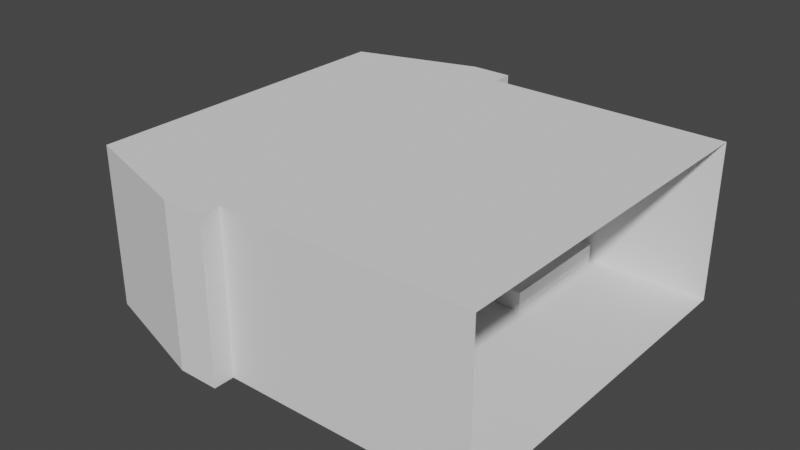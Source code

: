 # Source: room.blend  (saved by Blender 3.6.11; exported with 4.5.12 LTS)
import bpy
from mathutils import Matrix  # noqa: F401  (used for matrix-valued properties, if any)

bpy.ops.wm.read_factory_settings(use_empty=True)
scene = bpy.context.scene
scene.name = 'Scene'

# ---- collections
col_collection = bpy.data.collections.new('Collection'); scene.collection.children.link(col_collection)

# ---- world
world_world = bpy.data.worlds.new('World'); scene.world = world_world
world_world.use_nodes = True; world_world.node_tree.nodes.clear()
_N = world_world.node_tree.nodes; _L = world_world.node_tree.links
n0 = _N.new('ShaderNodeOutputWorld'); n0.name = 'World Output'; n0.location = (300, 300)
n1 = _N.new('ShaderNodeBackground'); n1.name = 'Background'; n1.location = (10, 300)
n1.inputs[0].default_value = (0.05088, 0.05088, 0.05088, 1.0)
_L.new(n1.outputs[0], n0.inputs[0])
n0.is_active_output = True
world_world.color = (0.05088, 0.05088, 0.05088)
world_world.use_sun_shadow = False
world_world.sun_shadow_jitter_overblur = 0.0

# ---- meshes
me_cube_007 = bpy.data.meshes.new('Cube.007')
me_cube_007.from_pydata([(-0.2, -0.2, -1.401), (-0.2, -0.2, 0.2), (-0.2, 0.2, -1.401), (-0.2, 0.2, 0.2), (0.2, -0.2, -1.401), (0.2, -0.2, 0.2), (0.2, 0.2, -1.401), (0.2, 0.2, 0.2), (-0.35, -3.65, 0.2), (-0.35, -3.65, 0.4), (-0.35, 0.35, 0.2), (-0.35, 0.35, 0.4), (1.65, -3.65, 0.2), (1.65, -3.65, 0.4), (1.65, 0.35, 0.2), (1.65, 0.35, 0.4), (1.1, -0.2, -1.401), (1.1, -0.2, 0.2), (1.1, 0.2, -1.401), (1.1, 0.2, 0.2), (1.5, -0.2, -1.401), (1.5, -0.2, 0.2), (1.5, 0.2, -1.401), (1.5, 0.2, 0.2), (1.1, -3.5, -1.401), (1.1, -3.5, 0.2), (1.1, -3.1, -1.401), (1.1, -3.1, 0.2), (1.5, -3.5, -1.401), (1.5, -3.5, 0.2), (1.5, -3.1, -1.401), (1.5, -3.1, 0.2), (-0.2, -3.5, -1.401), (-0.2, -3.5, 0.2), (-0.2, -3.1, -1.401), (-0.2, -3.1, 0.2), (0.2, -3.5, -1.401), (0.2, -3.5, 0.2), (0.2, -3.1, -1.401), (0.2, -3.1, 0.2)], [], [(0, 1, 3, 2), (2, 3, 7, 6), (6, 7, 5, 4), (4, 5, 1, 0), (2, 6, 4, 0), (7, 3, 1, 5), (8, 9, 11, 10), (10, 11, 15, 14), (14, 15, 13, 12), (12, 13, 9, 8), (10, 14, 12, 8), (15, 11, 9, 13), (16, 17, 19, 18), (18, 19, 23, 22), (22, 23, 21, 20), (20, 21, 17, 16), (18, 22, 20, 16), (23, 19, 17, 21), (24, 25, 27, 26), (26, 27, 31, 30), (30, 31, 29, 28), (28, 29, 25, 24), (26, 30, 28, 24), (31, 27, 25, 29), (32, 33, 35, 34), (34, 35, 39, 38), (38, 39, 37, 36), (36, 37, 33, 32), (34, 38, 36, 32), (39, 35, 33, 37)])
_uv = me_cube_007.uv_layers.new(name='UVMap')
_uv.uv.foreach_set('vector', [0.375, 0.0, 0.625, 0.0, 0.625, 0.25, 0.375, 0.25, 0.375, 0.25, 0.625, 0.25, 0.625, 0.5, 0.375, 0.5, 0.375, 0.5, 0.625, 0.5, 0.625, 0.75, 0.375, 0.75, 0.375, 0.75, 0.625, 0.75, 0.625, 1.0, 0.375, 1.0, 0.125, 0.5, 0.375, 0.5, 0.375, 0.75, 0.125, 0.75, 0.625, 0.5, 0.875, 0.5, 0.875, 0.75, 0.625, 0.75, 0.375, 0.0, 0.625, 0.0, 0.625, 0.25, 0.375, 0.25, 0.375, 0.25, 0.625, 0.25, 0.625, 0.5, 0.375, 0.5, 0.375, 0.5, 0.625, 0.5, 0.625, 0.75, 0.375, 0.75, 0.375, 0.75, 0.625, 0.75, 0.625, 1.0, 0.375, 1.0, 0.125, 0.5, 0.375, 0.5, 0.375, 0.75, 0.125, 0.75, 0.625, 0.5, 0.875, 0.5, 0.875, 0.75, 0.625, 0.75, 0.375, 0.0, 0.625, 0.0, 0.625, 0.25, 0.375, 0.25, 0.375, 0.25, 0.625, 0.25, 0.625, 0.5, 0.375, 0.5, 0.375, 0.5, 0.625, 0.5, 0.625, 0.75, 0.375, 0.75, 0.375, 0.75, 0.625, 0.75, 0.625, 1.0, 0.375, 1.0, 0.125, 0.5, 0.375, 0.5, 0.375, 0.75, 0.125, 0.75, 0.625, 0.5, 0.875, 0.5, 0.875, 0.75, 0.625, 0.75, 0.375, 0.0, 0.625, 0.0, 0.625, 0.25, 0.375, 0.25, 0.375, 0.25, 0.625, 0.25, 0.625, 0.5, 0.375, 0.5, 0.375, 0.5, 0.625, 0.5, 0.625, 0.75, 0.375, 0.75, 0.375, 0.75, 0.625, 0.75, 0.625, 1.0, 0.375, 1.0, 0.125, 0.5, 0.375, 0.5, 0.375, 0.75, 0.125, 0.75, 0.625, 0.5, 0.875, 0.5, 0.875, 0.75, 0.625, 0.75, 0.375, 0.0, 0.625, 0.0, 0.625, 0.25, 0.375, 0.25, 0.375, 0.25, 0.625, 0.25, 0.625, 0.5, 0.375, 0.5, 0.375, 0.5, 0.625, 0.5, 0.625, 0.75, 0.375, 0.75, 0.375, 0.75, 0.625, 0.75, 0.625, 1.0, 0.375, 1.0, 0.125, 0.5, 0.375, 0.5, 0.375, 0.75, 0.125, 0.75, 0.625, 0.5, 0.875, 0.5, 0.875, 0.75, 0.625, 0.75])
me_cube_007.update()
me_plane_004 = bpy.data.meshes.new('Plane.004')
me_plane_004.from_pydata([(-10.04, -8.127, 0.0), (-10.04, -8.127, 7.836), (-10.04, 8.127, 0.0), (10.0, 9.0, 0.0), (-4.0, -10.0, 0.0), (-4.0, 10.0, 0.0), (-2.0, -10.0, 0.0), (-2.0, 9.0, 0.0), (-4.0, -10.0, 7.836), (10.0, -9.0, 0.0), (-10.04, 8.127, 7.836), (-2.0, -9.0, 0.0), (-2.0, -10.0, 7.836), (10.0, -9.0, 7.836), (-2.0, -9.0, 7.836), (-2.0, 10.0, 0.0), (-4.0, 10.0, 7.836), (-2.0, 10.0, 7.836), (10.0, 9.0, 7.836), (-2.0, 9.0, 7.836), (10.0, -3.0, 0.0), (10.0, 3.0, 0.0), (-2.0, -3.0, 0.0), (-2.0, 3.0, 0.0), (-10.04, 2.709, 7.836), (-10.04, -2.709, 7.836), (-4.0, -3.333, 0.0), (-4.0, 3.333, 0.0), (-10.04, 2.709, 0.0), (-10.04, -2.709, 0.0), (-10.04, -1.359, 2.238), (-10.04, -1.359, 6.299), (-10.04, 1.359, 2.238), (-10.04, 1.359, 6.299), (-11.24, -1.359, 2.238), (-11.24, -1.359, 6.299), (-11.24, 1.359, 2.238), (-11.24, 1.359, 6.299)], [], [(23, 21, 3, 7), (28, 27, 5, 2), (27, 23, 7, 5), (4, 6, 11), (33, 10, 24), (12, 8, 1, 25, 24, 10, 16, 17, 19, 18, 13, 14), (5, 7, 15), (1, 31, 25), (31, 33, 24, 25), (4, 11, 22, 26), (26, 22, 23, 27), (0, 4, 26, 29), (29, 26, 27, 28), (11, 9, 20, 22), (22, 20, 21, 23), (29, 28, 32, 30), (32, 33, 37, 36), (0, 29, 30), (0, 30, 31, 1), (7, 19, 17, 15), (5, 16, 10, 2), (15, 17, 16, 5), (3, 18, 19, 7), (11, 6, 12, 14), (4, 0, 1, 8), (28, 2, 32), (32, 2, 10, 33), (6, 4, 8, 12), (9, 11, 14, 13), (31, 30, 34, 35), (30, 32, 36, 34), (33, 31, 35, 37)])
_uv = me_plane_004.uv_layers.new(name='UVMap')
_uv.uv.foreach_set('vector', [0.75, 0.4167, 1.0, 0.4167, 1.0, 0.5, 0.75, 0.5, 0.0, 0.4167, 0.5, 0.4167, 0.5, 0.5, 0.0, 0.5, 0.5, 0.4167, 0.75, 0.4167, 0.75, 0.5, 0.5, 0.5, 0.5, 0.0, 0.75, 0.0, 0.75, 0.25, 0.0, 0.4167, 0.0, 0.5, 0.0, 0.4167, 0.75, 0.0, 0.5, 0.25, 0.0, 0.25, 0.0, 0.25, 0.0, 0.25, 0.0, 0.25, 0.5, 0.0, 0.75, 0.0, 0.75, 0.25, 1.0, 0.25, 1.0, 0.25, 0.75, 0.25, 0.5, 0.0, 0.75, 0.25, 0.75, 0.0, 0.0, 0.25, 0.0, 0.3333, 0.0, 0.3333, 0.0, 0.3333, 0.0, 0.4167, 0.0, 0.4167, 0.0, 0.3333, 0.5, 0.25, 0.75, 0.25, 0.75, 0.3333, 0.5, 0.3333, 0.5, 0.3333, 0.75, 0.3333, 0.75, 0.4167, 0.5, 0.4167, 0.0, 0.25, 0.5, 0.25, 0.5, 0.3333, 0.0, 0.3333, 0.0, 0.3333, 0.5, 0.3333, 0.5, 0.4167, 0.0, 0.4167, 0.75, 0.25, 1.0, 0.25, 1.0, 0.3333, 0.75, 0.3333, 0.75, 0.3333, 1.0, 0.3333, 1.0, 0.4167, 0.75, 0.4167, 0.0, 0.3333, 0.0, 0.4167, 0.0, 0.4167, 0.0, 0.3333, 0.0, 0.4167, 0.0, 0.4167, 0.0, 0.4167, 0.0, 0.4167, 0.0, 0.25, 0.0, 0.3333, 0.0, 0.3333, 0.0, 0.25, 0.0, 0.3333, 0.0, 0.3333, 0.0, 0.25, 0.75, 0.25, 0.75, 0.25, 0.75, 0.0, 0.75, 0.0, 0.5, 0.25, 0.5, 0.25, 0.0, 0.25, 0.0, 0.25, 0.75, 0.0, 0.75, 0.0, 0.5, 0.0, 0.5, 0.0, 1.0, 0.25, 1.0, 0.25, 0.75, 0.25, 0.75, 0.25, 0.75, 0.25, 0.75, 0.0, 0.75, 0.0, 0.75, 0.25, 0.5, 0.25, 0.0, 0.25, 0.0, 0.25, 0.5, 0.25, 0.0, 0.4167, 0.0, 0.5, 0.0, 0.4167, 0.0, 0.4167, 0.0, 0.5, 0.0, 0.5, 0.0, 0.4167, 0.75, 0.0, 0.5, 0.0, 0.5, 0.0, 0.75, 0.0, 1.0, 0.25, 0.75, 0.25, 0.75, 0.25, 1.0, 0.25, 0.0, 0.3333, 0.0, 0.3333, 0.0, 0.3333, 0.0, 0.3333, 0.0, 0.3333, 0.0, 0.4167, 0.0, 0.4167, 0.0, 0.3333, 0.0, 0.4167, 0.0, 0.3333, 0.0, 0.3333, 0.0, 0.4167])
me_plane_004.update()
me_cube_012 = bpy.data.meshes.new('Cube.012')
me_cube_012.from_pydata([(-1.0, -7.0, -1.0), (-1.0, -7.0, 0.3), (-1.0, 1.0, -1.0), (-1.0, 1.0, 0.3), (4.0, -7.0, -1.0), (4.0, -7.0, 0.3), (4.0, 1.0, -1.0), (4.0, 1.0, 0.3)], [], [(0, 1, 3, 2), (2, 3, 7, 6), (6, 7, 5, 4), (4, 5, 1, 0), (2, 6, 4, 0), (7, 3, 1, 5)])
_uv = me_cube_012.uv_layers.new(name='UVMap')
_uv.uv.foreach_set('vector', [0.375, 0.0, 0.625, 0.0, 0.625, 0.25, 0.375, 0.25, 0.375, 0.25, 0.625, 0.25, 0.625, 0.5, 0.375, 0.5, 0.375, 0.5, 0.625, 0.5, 0.625, 0.75, 0.375, 0.75, 0.375, 0.75, 0.625, 0.75, 0.625, 1.0, 0.375, 1.0, 0.125, 0.5, 0.375, 0.5, 0.375, 0.75, 0.125, 0.75, 0.625, 0.5, 0.875, 0.5, 0.875, 0.75, 0.625, 0.75])
me_cube_012.update()
me_cube_013 = bpy.data.meshes.new('Cube.013')
me_cube_013.from_pydata([(-1.0, -3.0, -1.0), (-1.0, -3.0, 0.5), (-1.0, 3.0, -1.0), (-1.0, 3.0, 0.5), (1.0, -3.0, -1.0), (1.0, -3.0, 0.5), (1.0, 3.0, -1.0), (1.0, 3.0, 0.5)], [], [(0, 1, 3, 2), (2, 3, 7, 6), (6, 7, 5, 4), (4, 5, 1, 0), (2, 6, 4, 0), (7, 3, 1, 5)])
_uv = me_cube_013.uv_layers.new(name='UVMap')
_uv.uv.foreach_set('vector', [0.375, 0.0, 0.625, 0.0, 0.625, 0.25, 0.375, 0.25, 0.375, 0.25, 0.625, 0.25, 0.625, 0.5, 0.375, 0.5, 0.375, 0.5, 0.625, 0.5, 0.625, 0.75, 0.375, 0.75, 0.375, 0.75, 0.625, 0.75, 0.625, 1.0, 0.375, 1.0, 0.125, 0.5, 0.375, 0.5, 0.375, 0.75, 0.125, 0.75, 0.625, 0.5, 0.875, 0.5, 0.875, 0.75, 0.625, 0.75])
me_cube_013.update()

# ---- objects
ob_cube_001 = bpy.data.objects.new('Cube.001', me_cube_007)
ob_plane_004 = bpy.data.objects.new('Plane.004', me_plane_004)
ob_cube = bpy.data.objects.new('Cube', me_cube_012)
ob_cube_002 = bpy.data.objects.new('Cube.002', me_cube_013)

# ---- transforms, parenting, visibility, modifiers, constraints
ob_cube_001.location = (-8.207, -8.208, 0.07806)
ob_cube_001.rotation_euler = (0.0, -0.0, 1.264)
ob_cube_001.scale = (1.247, 1.247, 1.247)
ob_plane_004.location = (0.0, 0.0, -1.669)
ob_cube.location = (1.087, 7.961, -0.9194)
ob_cube.scale = (0.75, 0.75, 0.75)
ob_cube_002.location = (-7.062, 0.0, -0.6694)

# ---- collection membership
col_collection.objects.link(ob_cube_001)
col_collection.objects.link(ob_plane_004)
col_collection.objects.link(ob_cube)
col_collection.objects.link(ob_cube_002)

# ---- scene / render settings (as saved in the file)
scene.frame_start = 1; scene.frame_end = 250; scene.frame_set(1)
scene.render.engine = 'BLENDER_EEVEE_NEXT'
scene.cycles.sampling_pattern = 'TABULATED_SOBOL'
scene.view_settings.view_transform = 'Filmic'
bpy.context.view_layer.update()

# ---- added for rendering (the .blend has no active camera and no usable light): camera, sun
cam_auto = bpy.data.cameras.new('AutoCamera')
cam_auto.lens = 50.0
cam_auto.sensor_width = 36.0
cam_auto.clip_end = 1000.0
ob_auto_camera = bpy.data.objects.new('AutoCamera', cam_auto)
scene.collection.objects.link(ob_auto_camera)
ob_auto_camera.location = (27.3297, -33.5405, 24.6089)
ob_auto_camera.rotation_euler = (1.09748, -7.21219e-08, 0.694738)
scene.camera = ob_auto_camera
light_auto_sun = bpy.data.lights.new('AutoSun', 'SUN')
light_auto_sun.energy = 3.0
light_auto_sun.angle = 0.0523599
ob_auto_sun = bpy.data.objects.new('AutoSun', light_auto_sun)
scene.collection.objects.link(ob_auto_sun)
ob_auto_sun.rotation_euler = (0.872665, 0.174533, 0.523599)
bpy.context.view_layer.update()
